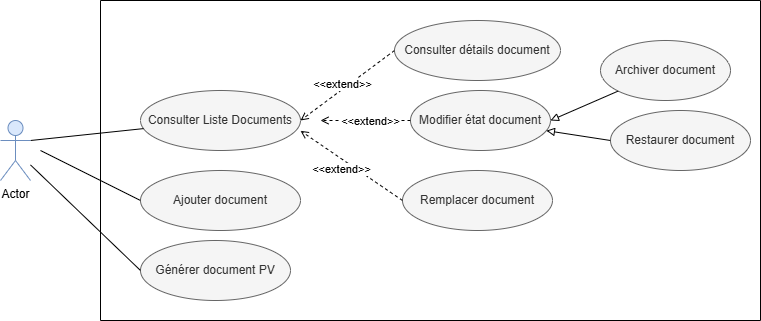

The diagram above was exported from draw.io. Its source (the exported page's mxGraphModel, read from the mxfile embedded in the PNG):
<mxGraphModel dx="766" dy="519" grid="1" gridSize="10" guides="1" tooltips="1" connect="1" arrows="1" fold="1" page="1" pageScale="1" pageWidth="827" pageHeight="1169" math="0" shadow="0">
  <root>
    <mxCell id="0" />
    <mxCell id="1" parent="0" />
    <mxCell id="4" parent="1" style="ellipse;whiteSpace=wrap;html=1;strokeColor=#666666;fillColor=#f5f5f5;fontColor=#333333;" value="Consulter Liste Documents" vertex="1">
      <mxGeometry height="60" width="160" x="160" y="170" as="geometry" />
    </mxCell>
    <mxCell id="5" parent="1" style="ellipse;whiteSpace=wrap;html=1;strokeColor=#666666;fillColor=#f5f5f5;fontColor=#333333;" value="Ajouter document" vertex="1">
      <mxGeometry height="60" width="160" x="160" y="250" as="geometry" />
    </mxCell>
    <mxCell id="6" parent="1" style="ellipse;whiteSpace=wrap;html=1;strokeColor=#666666;fillColor=#f5f5f5;fontColor=#333333;" value="Générer document PV" vertex="1">
      <mxGeometry height="60" width="150" x="160" y="320" as="geometry" />
    </mxCell>
    <mxCell id="7" parent="1" style="ellipse;whiteSpace=wrap;html=1;strokeColor=#666666;fillColor=#f5f5f5;fontColor=#333333;" value="Consulter détails document" vertex="1">
      <mxGeometry height="60" width="166" x="414" y="100" as="geometry" />
    </mxCell>
    <mxCell id="8" parent="1" style="ellipse;whiteSpace=wrap;html=1;strokeColor=#666666;fillColor=#f5f5f5;fontColor=#333333;" value="Modifier état document" vertex="1">
      <mxGeometry height="60" width="140" x="430" y="170" as="geometry" />
    </mxCell>
    <mxCell id="9" parent="1" style="ellipse;whiteSpace=wrap;html=1;strokeColor=#666666;fillColor=#f5f5f5;fontColor=#333333;" value="Remplacer document" vertex="1">
      <mxGeometry height="60" width="150" x="422" y="250" as="geometry" />
    </mxCell>
    <mxCell id="10" parent="1" style="ellipse;whiteSpace=wrap;html=1;strokeColor=#666666;fillColor=#f5f5f5;fontColor=#333333;" value="Archiver document" vertex="1">
      <mxGeometry height="60" width="130" x="620" y="120" as="geometry" />
    </mxCell>
    <mxCell id="11" parent="1" style="ellipse;whiteSpace=wrap;html=1;strokeColor=#666666;fillColor=#f5f5f5;fontColor=#333333;" value="Restaurer document" vertex="1">
      <mxGeometry height="60" width="140" x="630" y="190" as="geometry" />
    </mxCell>
    <mxCell id="12" edge="1" parent="1" source="qWJeH0WtHUhgPENGg8G_-19" style="endArrow=none;html=1;exitX=1;exitY=0.3333333333333333;exitDx=0;exitDy=0;exitPerimeter=0;" target="4" value="">
      <mxGeometry relative="1" as="geometry">
        <mxPoint x="60" y="213.5517094715351" as="sourcePoint" />
      </mxGeometry>
    </mxCell>
    <mxCell id="14" edge="1" parent="1" source="qWJeH0WtHUhgPENGg8G_-19" style="endArrow=none;html=1;entryX=0;entryY=0.5;entryDx=0;entryDy=0;" target="6" value="">
      <mxGeometry relative="1" as="geometry">
        <mxPoint x="140" y="332.8571428571429" as="sourcePoint" />
      </mxGeometry>
    </mxCell>
    <mxCell id="18" edge="1" parent="1" source="10" style="endArrow=block;endFill=0;html=1;entryX=1;entryY=0.5;entryDx=0;entryDy=0;" target="8" value="">
      <mxGeometry relative="1" as="geometry" />
    </mxCell>
    <mxCell id="19" edge="1" parent="1" source="11" style="endArrow=block;endFill=0;html=1;exitX=0;exitY=0.5;exitDx=0;exitDy=0;" target="8" value="">
      <mxGeometry relative="1" as="geometry" />
    </mxCell>
    <mxCell id="qWJeH0WtHUhgPENGg8G_-19" parent="1" style="shape=umlActor;verticalLabelPosition=bottom;verticalAlign=top;html=1;outlineConnect=0;fillColor=#dae8fc;strokeColor=#6c8ebf;" value="Actor" vertex="1">
      <mxGeometry height="60" width="30" x="20" y="200" as="geometry" />
    </mxCell>
    <mxCell id="qWJeH0WtHUhgPENGg8G_-20" edge="1" parent="1" style="endArrow=none;html=1;entryX=0;entryY=0.5;entryDx=0;entryDy=0;" target="5" value="">
      <mxGeometry relative="1" as="geometry">
        <mxPoint x="60" y="230" as="sourcePoint" />
        <mxPoint x="163.46231541279394" y="290" as="targetPoint" />
      </mxGeometry>
    </mxCell>
    <mxCell id="qWJeH0WtHUhgPENGg8G_-24" edge="1" parent="1" source="7" style="endArrow=open;html=1;rounded=0;exitX=0;exitY=0.5;exitDx=0;exitDy=0;entryX=1;entryY=0.5;entryDx=0;entryDy=0;endFill=0;dashed=1;" target="4" value="">
      <mxGeometry height="50" relative="1" width="50" as="geometry">
        <mxPoint x="320" y="280" as="sourcePoint" />
        <mxPoint x="370" y="230" as="targetPoint" />
      </mxGeometry>
    </mxCell>
    <mxCell id="qWJeH0WtHUhgPENGg8G_-25" connectable="0" parent="qWJeH0WtHUhgPENGg8G_-24" style="edgeLabel;html=1;align=center;verticalAlign=middle;resizable=0;points=[];" value="&amp;lt;&amp;lt;extend&amp;gt;&amp;gt;" vertex="1">
      <mxGeometry relative="1" x="-0.0712" y="5" as="geometry">
        <mxPoint x="-12" y="-3" as="offset" />
      </mxGeometry>
    </mxCell>
    <mxCell id="qWJeH0WtHUhgPENGg8G_-26" edge="1" parent="1" source="8" style="endArrow=open;html=1;rounded=0;exitX=0;exitY=0.5;exitDx=0;exitDy=0;endFill=0;dashed=1;" value="">
      <mxGeometry height="50" relative="1" width="50" as="geometry">
        <mxPoint x="490" y="100" as="sourcePoint" />
        <mxPoint x="340" y="200" as="targetPoint" />
      </mxGeometry>
    </mxCell>
    <mxCell id="qWJeH0WtHUhgPENGg8G_-27" connectable="0" parent="qWJeH0WtHUhgPENGg8G_-26" style="edgeLabel;html=1;align=center;verticalAlign=middle;resizable=0;points=[];" value="&amp;lt;&amp;lt;extend&amp;gt;&amp;gt;" vertex="1">
      <mxGeometry relative="1" x="-0.0712" y="5" as="geometry">
        <mxPoint x="1" y="-5" as="offset" />
      </mxGeometry>
    </mxCell>
    <mxCell id="qWJeH0WtHUhgPENGg8G_-28" edge="1" parent="1" source="9" style="endArrow=open;html=1;rounded=0;exitX=0;exitY=0.5;exitDx=0;exitDy=0;entryX=1;entryY=0.672;entryDx=0;entryDy=0;endFill=0;dashed=1;entryPerimeter=0;" target="4" value="">
      <mxGeometry height="50" relative="1" width="50" as="geometry">
        <mxPoint x="490" y="280" as="sourcePoint" />
        <mxPoint x="400" y="410" as="targetPoint" />
      </mxGeometry>
    </mxCell>
    <mxCell id="qWJeH0WtHUhgPENGg8G_-29" connectable="0" parent="qWJeH0WtHUhgPENGg8G_-28" style="edgeLabel;html=1;align=center;verticalAlign=middle;resizable=0;points=[];" value="&amp;lt;&amp;lt;extend&amp;gt;&amp;gt;" vertex="1">
      <mxGeometry relative="1" x="-0.0712" y="5" as="geometry">
        <mxPoint x="-12" y="-3" as="offset" />
      </mxGeometry>
    </mxCell>
    <mxCell id="qWJeH0WtHUhgPENGg8G_-30" parent="1" style="swimlane;startSize=0;" value="" vertex="1">
      <mxGeometry height="320" width="660" x="120" y="80" as="geometry" />
    </mxCell>
  </root>
</mxGraphModel>